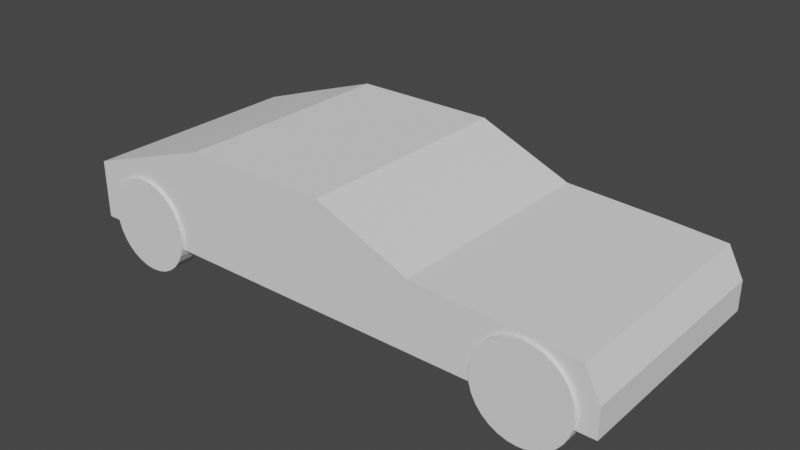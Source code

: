 # Source: car4.blend  (saved by Blender 2.92.15; exported with 4.5.12 LTS)
import bpy
from mathutils import Matrix  # noqa: F401  (used for matrix-valued properties, if any)

bpy.ops.wm.read_factory_settings(use_empty=True)
scene = bpy.context.scene
scene.name = 'Scene'

# ---- collections
col_collection = bpy.data.collections.new('Collection'); scene.collection.children.link(col_collection)

# ---- world
world_world = bpy.data.worlds.new('World'); scene.world = world_world
world_world.use_nodes = True; world_world.node_tree.nodes.clear()
_N = world_world.node_tree.nodes; _L = world_world.node_tree.links
n0 = _N.new('ShaderNodeOutputWorld'); n0.name = 'World Output'; n0.location = (300, 300)
n1 = _N.new('ShaderNodeBackground'); n1.name = 'Background'; n1.location = (10, 300)
n1.inputs[0].default_value = (0.05088, 0.05088, 0.05088, 1.0)
_L.new(n1.outputs[0], n0.inputs[0])
n0.is_active_output = True
world_world.color = (0.05088, 0.05088, 0.05088)
world_world.use_sun_shadow = False
world_world.sun_shadow_jitter_overblur = 0.0

# ---- meshes
me_cube_001 = bpy.data.meshes.new('Cube.001')
me_cube_001.from_pydata([(-235.0, -97.0, -25.0), (-235.0, -97.0, 25.0), (-235.0, 97.0, -25.0), (-235.0, 97.0, 25.0), (235.0, -97.0, -25.0), (221.7, -97.0, 25.0), (235.0, 97.0, -25.0), (221.7, 97.0, 25.0), (-6.644, 97.0, -25.0), (6.644, 97.0, 65.42), (-6.644, -97.0, -25.0), (6.644, -97.0, 65.42), (87.02, 97.0, 32.2), (87.02, -97.0, -25.0), (87.02, 97.0, -25.0), (87.02, -97.0, 32.2), (-117.5, 97.0, -25.0), (-117.5, -97.0, 65.42), (-117.5, 97.0, 65.42), (-117.5, -97.0, -25.0), (-235.0, -97.0, 0.0), (-235.0, 97.0, 0.0), (235.0, 97.0, 0.0), (235.0, -97.0, 0.0), (-6.644, -97.0, 0.0), (-6.644, 97.0, 0.0), (87.02, -97.0, 0.0), (87.02, 97.0, 0.0), (-117.5, 97.0, 0.0), (-117.5, -97.0, 0.0), (-176.2, 97.0, -25.0), (-176.2, -97.0, 45.49), (-176.2, 97.0, 45.49), (-176.2, -97.0, -25.0), (-176.2, 97.0, 0.0), (-176.2, -97.0, 0.0), (169.9, 97.0, 28.32), (161.0, -97.0, -25.0), (161.0, 97.0, -25.0), (169.9, -97.0, 28.32), (161.0, -97.0, 0.0), (161.0, 97.0, 0.0)], [], [(20, 1, 3, 21), (41, 36, 7, 22), (22, 7, 5, 23), (35, 31, 1, 20), (38, 6, 4, 37), (32, 3, 1, 31), (12, 9, 11, 15), (16, 8, 10, 19), (26, 15, 11, 24), (28, 18, 9, 25), (40, 39, 15, 26), (36, 12, 15, 39), (8, 14, 13, 10), (25, 9, 12, 27), (34, 32, 18, 28), (30, 16, 19, 33), (9, 18, 17, 11), (24, 11, 17, 29), (10, 24, 29, 19), (30, 34, 28, 16), (8, 25, 27, 14), (37, 40, 26, 13), (16, 28, 25, 8), (13, 26, 24, 10), (33, 35, 20, 0), (6, 22, 23, 4), (38, 41, 22, 6), (0, 20, 21, 2), (19, 29, 35, 33), (2, 21, 34, 30), (2, 30, 33, 0), (21, 3, 32, 34), (18, 32, 31, 17), (29, 17, 31, 35), (14, 27, 41, 38), (4, 23, 40, 37), (7, 36, 39, 5), (23, 5, 39, 40), (14, 38, 37, 13), (27, 12, 36, 41)])
_uv = me_cube_001.uv_layers.new(name='UVMap')
_uv.uv.foreach_set('vector', [0.5, 0.0, 0.625, 0.0, 0.625, 0.25, 0.5, 0.25, 0.5, 0.4606, 0.625, 0.4606, 0.625, 0.5, 0.5, 0.5, 0.5, 0.5, 0.625, 0.5, 0.625, 0.75, 0.5, 0.75, 0.5, 0.9688, 0.625, 0.9688, 0.625, 1.0, 0.5, 1.0, 0.3356, 0.5, 0.375, 0.5, 0.375, 0.75, 0.3356, 0.75, 0.8438, 0.5, 0.875, 0.5, 0.875, 0.75, 0.8438, 0.75, 0.7037, 0.5, 0.75, 0.5, 0.75, 0.75, 0.7037, 0.75, 0.1875, 0.5, 0.25, 0.5, 0.25, 0.75, 0.1875, 0.75, 0.5, 0.8287, 0.625, 0.8287, 0.625, 0.875, 0.5, 0.875, 0.5, 0.3125, 0.625, 0.3125, 0.625, 0.375, 0.5, 0.375, 0.5, 0.7894, 0.625, 0.7894, 0.625, 0.8287, 0.5, 0.8287, 0.6644, 0.5, 0.7037, 0.5, 0.7037, 0.75, 0.6644, 0.75, 0.25, 0.5, 0.2963, 0.5, 0.2963, 0.75, 0.25, 0.75, 0.5, 0.375, 0.625, 0.375, 0.625, 0.4213, 0.5, 0.4213, 0.5, 0.2812, 0.625, 0.2812, 0.625, 0.3125, 0.5, 0.3125, 0.1562, 0.5, 0.1875, 0.5, 0.1875, 0.75, 0.1562, 0.75, 0.75, 0.5, 0.8125, 0.5, 0.8125, 0.75, 0.75, 0.75, 0.5, 0.875, 0.625, 0.875, 0.625, 0.9375, 0.5, 0.9375, 0.375, 0.875, 0.5, 0.875, 0.5, 0.9375, 0.375, 0.9375, 0.375, 0.2812, 0.5, 0.2812, 0.5, 0.3125, 0.375, 0.3125, 0.375, 0.375, 0.5, 0.375, 0.5, 0.4213, 0.375, 0.4213, 0.375, 0.7894, 0.5, 0.7894, 0.5, 0.8287, 0.375, 0.8287, 0.375, 0.3125, 0.5, 0.3125, 0.5, 0.375, 0.375, 0.375, 0.375, 0.8287, 0.5, 0.8287, 0.5, 0.875, 0.375, 0.875, 0.375, 0.9688, 0.5, 0.9688, 0.5, 1.0, 0.375, 1.0, 0.375, 0.5, 0.5, 0.5, 0.5, 0.75, 0.375, 0.75, 0.375, 0.4606, 0.5, 0.4606, 0.5, 0.5, 0.375, 0.5, 0.375, 0.0, 0.5, 0.0, 0.5, 0.25, 0.375, 0.25, 0.375, 0.9375, 0.5, 0.9375, 0.5, 0.9688, 0.375, 0.9688, 0.375, 0.25, 0.5, 0.25, 0.5, 0.2812, 0.375, 0.2812, 0.125, 0.5, 0.1562, 0.5, 0.1562, 0.75, 0.125, 0.75, 0.5, 0.25, 0.625, 0.25, 0.625, 0.2812, 0.5, 0.2812, 0.8125, 0.5, 0.8438, 0.5, 0.8438, 0.75, 0.8125, 0.75, 0.5, 0.9375, 0.625, 0.9375, 0.625, 0.9688, 0.5, 0.9688, 0.375, 0.4213, 0.5, 0.4213, 0.5, 0.4606, 0.375, 0.4606, 0.375, 0.75, 0.5, 0.75, 0.5, 0.7894, 0.375, 0.7894, 0.625, 0.5, 0.6644, 0.5, 0.6644, 0.75, 0.625, 0.75, 0.5, 0.75, 0.625, 0.75, 0.625, 0.7894, 0.5, 0.7894, 0.2963, 0.5, 0.3356, 0.5, 0.3356, 0.75, 0.2963, 0.75, 0.5, 0.4213, 0.625, 0.4213, 0.625, 0.4606, 0.5, 0.4606])
me_cube_001.use_remesh_fix_poles = True
me_cube_001.use_remesh_preserve_attributes = False
me_cube_001.use_mirror_vertex_groups = False
me_cube_001.update()
me_cylinder = bpy.data.meshes.new('Cylinder')
me_cylinder.from_pydata([(0.0, 10.0, 30.48), (0.0, -10.0, 30.48), (5.946, 10.0, 29.89), (5.946, -10.0, 29.89), (11.66, 10.0, 28.16), (11.66, -10.0, 28.16), (16.93, 10.0, 25.34), (16.93, -10.0, 25.34), (21.55, 10.0, 21.55), (21.55, -10.0, 21.55), (25.34, 10.0, 16.93), (25.34, -10.0, 16.93), (28.16, 10.0, 11.66), (28.16, -10.0, 11.66), (29.89, 10.0, 5.946), (29.89, -10.0, 5.946), (30.48, 10.0, 2.738e-06), (30.48, -10.0, 1.864e-06), (29.89, 10.0, -5.946), (29.89, -10.0, -5.946), (28.16, 10.0, -11.66), (28.16, -10.0, -11.66), (25.34, 10.0, -16.93), (25.34, -10.0, -16.93), (21.55, 10.0, -21.55), (21.55, -10.0, -21.55), (16.93, 10.0, -25.34), (16.93, -10.0, -25.34), (11.66, 10.0, -28.16), (11.66, -10.0, -28.16), (5.946, 10.0, -29.89), (5.946, -10.0, -29.89), (-9.932e-06, 10.0, -30.48), (-9.932e-06, -10.0, -30.48), (-5.946, 10.0, -29.89), (-5.946, -10.0, -29.89), (-11.66, 10.0, -28.16), (-11.66, -10.0, -28.16), (-16.93, 10.0, -25.34), (-16.93, -10.0, -25.34), (-21.55, 10.0, -21.55), (-21.55, -10.0, -21.55), (-25.34, 10.0, -16.93), (-25.34, -10.0, -16.93), (-28.16, 10.0, -11.66), (-28.16, -10.0, -11.66), (-29.89, 10.0, -5.946), (-29.89, -10.0, -5.946), (-30.48, 10.0, 2.987e-05), (-30.48, -10.0, 2.899e-05), (-29.89, 10.0, 5.946), (-29.89, -10.0, 5.946), (-28.16, 10.0, 11.66), (-28.16, -10.0, 11.66), (-25.34, 10.0, 16.93), (-25.34, -10.0, 16.93), (-21.55, 10.0, 21.55), (-21.55, -10.0, 21.55), (-16.93, 10.0, 25.34), (-16.93, -10.0, 25.34), (-11.66, 10.0, 28.16), (-11.66, -10.0, 28.16), (-5.946, 10.0, 29.89), (-5.946, -10.0, 29.89)], [], [(0, 1, 3, 2), (2, 3, 5, 4), (4, 5, 7, 6), (6, 7, 9, 8), (8, 9, 11, 10), (10, 11, 13, 12), (12, 13, 15, 14), (14, 15, 17, 16), (16, 17, 19, 18), (18, 19, 21, 20), (20, 21, 23, 22), (22, 23, 25, 24), (24, 25, 27, 26), (26, 27, 29, 28), (28, 29, 31, 30), (30, 31, 33, 32), (32, 33, 35, 34), (34, 35, 37, 36), (36, 37, 39, 38), (38, 39, 41, 40), (40, 41, 43, 42), (42, 43, 45, 44), (44, 45, 47, 46), (46, 47, 49, 48), (48, 49, 51, 50), (50, 51, 53, 52), (52, 53, 55, 54), (54, 55, 57, 56), (56, 57, 59, 58), (58, 59, 61, 60), (3, 1, 63, 61, 59, 57, 55, 53, 51, 49, 47, 45, 43, 41, 39, 37, 35, 33, 31, 29, 27, 25, 23, 21, 19, 17, 15, 13, 11, 9, 7, 5), (60, 61, 63, 62), (62, 63, 1, 0), (0, 2, 4, 6, 8, 10, 12, 14, 16, 18, 20, 22, 24, 26, 28, 30, 32, 34, 36, 38, 40, 42, 44, 46, 48, 50, 52, 54, 56, 58, 60, 62)])
_uv = me_cylinder.uv_layers.new(name='UVMap')
_uv.uv.foreach_set('vector', [1.0, 0.5, 1.0, 1.0, 0.9688, 1.0, 0.9688, 0.5, 0.9688, 0.5, 0.9688, 1.0, 0.9375, 1.0, 0.9375, 0.5, 0.9375, 0.5, 0.9375, 1.0, 0.9062, 1.0, 0.9062, 0.5, 0.9062, 0.5, 0.9062, 1.0, 0.875, 1.0, 0.875, 0.5, 0.875, 0.5, 0.875, 1.0, 0.8438, 1.0, 0.8438, 0.5, 0.8438, 0.5, 0.8438, 1.0, 0.8125, 1.0, 0.8125, 0.5, 0.8125, 0.5, 0.8125, 1.0, 0.7812, 1.0, 0.7812, 0.5, 0.7812, 0.5, 0.7812, 1.0, 0.75, 1.0, 0.75, 0.5, 0.75, 0.5, 0.75, 1.0, 0.7188, 1.0, 0.7188, 0.5, 0.7188, 0.5, 0.7188, 1.0, 0.6875, 1.0, 0.6875, 0.5, 0.6875, 0.5, 0.6875, 1.0, 0.6562, 1.0, 0.6562, 0.5, 0.6562, 0.5, 0.6562, 1.0, 0.625, 1.0, 0.625, 0.5, 0.625, 0.5, 0.625, 1.0, 0.5938, 1.0, 0.5938, 0.5, 0.5938, 0.5, 0.5938, 1.0, 0.5625, 1.0, 0.5625, 0.5, 0.5625, 0.5, 0.5625, 1.0, 0.5312, 1.0, 0.5312, 0.5, 0.5312, 0.5, 0.5312, 1.0, 0.5, 1.0, 0.5, 0.5, 0.5, 0.5, 0.5, 1.0, 0.4688, 1.0, 0.4688, 0.5, 0.4688, 0.5, 0.4688, 1.0, 0.4375, 1.0, 0.4375, 0.5, 0.4375, 0.5, 0.4375, 1.0, 0.4062, 1.0, 0.4062, 0.5, 0.4062, 0.5, 0.4062, 1.0, 0.375, 1.0, 0.375, 0.5, 0.375, 0.5, 0.375, 1.0, 0.3438, 1.0, 0.3438, 0.5, 0.3438, 0.5, 0.3438, 1.0, 0.3125, 1.0, 0.3125, 0.5, 0.3125, 0.5, 0.3125, 1.0, 0.2812, 1.0, 0.2812, 0.5, 0.2812, 0.5, 0.2812, 1.0, 0.25, 1.0, 0.25, 0.5, 0.25, 0.5, 0.25, 1.0, 0.2188, 1.0, 0.2188, 0.5, 0.2188, 0.5, 0.2188, 1.0, 0.1875, 1.0, 0.1875, 0.5, 0.1875, 0.5, 0.1875, 1.0, 0.1562, 1.0, 0.1562, 0.5, 0.1562, 0.5, 0.1562, 1.0, 0.125, 1.0, 0.125, 0.5, 0.125, 0.5, 0.125, 1.0, 0.09375, 1.0, 0.09375, 0.5, 0.09375, 0.5, 0.09375, 1.0, 0.0625, 1.0, 0.0625, 0.5, 0.2968, 0.4854, 0.25, 0.49, 0.2032, 0.4854, 0.1582, 0.4717, 0.1167, 0.4496, 0.08029, 0.4197, 0.05045, 0.3833, 0.02827, 0.3418, 0.01461, 0.2968, 0.01, 0.25, 0.01461, 0.2032, 0.02827, 0.1582, 0.05045, 0.1167, 0.08029, 0.08029, 0.1167, 0.05045, 0.1582, 0.02827, 0.2032, 0.01461, 0.25, 0.01, 0.2968, 0.01461, 0.3418, 0.02827, 0.3833, 0.05045, 0.4197, 0.08029, 0.4496, 0.1167, 0.4717, 0.1582, 0.4854, 0.2032, 0.49, 0.25, 0.4854, 0.2968, 0.4717, 0.3418, 0.4496, 0.3833, 0.4197, 0.4197, 0.3833, 0.4496, 0.3418, 0.4717, 0.0625, 0.5, 0.0625, 1.0, 0.03125, 1.0, 0.03125, 0.5, 0.03125, 0.5, 0.03125, 1.0, 0.0, 1.0, 0.0, 0.5, 0.75, 0.49, 0.7968, 0.4854, 0.8418, 0.4717, 0.8833, 0.4496, 0.9197, 0.4197, 0.9496, 0.3833, 0.9717, 0.3418, 0.9854, 0.2968, 0.99, 0.25, 0.9854, 0.2032, 0.9717, 0.1582, 0.9496, 0.1167, 0.9197, 0.08029, 0.8833, 0.05045, 0.8418, 0.02827, 0.7968, 0.01461, 0.75, 0.01, 0.7032, 0.01461, 0.6582, 0.02827, 0.6167, 0.05045, 0.5803, 0.08029, 0.5504, 0.1167, 0.5283, 0.1582, 0.5146, 0.2032, 0.51, 0.25, 0.5146, 0.2968, 0.5283, 0.3418, 0.5504, 0.3833, 0.5803, 0.4197, 0.6167, 0.4496, 0.6582, 0.4717, 0.7032, 0.4854])
me_cylinder.use_remesh_fix_poles = True
me_cylinder.use_remesh_preserve_attributes = False
me_cylinder.use_mirror_vertex_groups = False
me_cylinder.update()
me_cylinder_002 = bpy.data.meshes.new('Cylinder.002')
me_cylinder_002.from_pydata([(0.0, 10.0, 30.48), (0.0, -10.0, 30.48), (5.946, 10.0, 29.89), (5.946, -10.0, 29.89), (11.66, 10.0, 28.16), (11.66, -10.0, 28.16), (16.93, 10.0, 25.34), (16.93, -10.0, 25.34), (21.55, 10.0, 21.55), (21.55, -10.0, 21.55), (25.34, 10.0, 16.93), (25.34, -10.0, 16.93), (28.16, 10.0, 11.66), (28.16, -10.0, 11.66), (29.89, 10.0, 5.946), (29.89, -10.0, 5.946), (30.48, 10.0, 2.738e-06), (30.48, -10.0, 1.864e-06), (29.89, 10.0, -5.946), (29.89, -10.0, -5.946), (28.16, 10.0, -11.66), (28.16, -10.0, -11.66), (25.34, 10.0, -16.93), (25.34, -10.0, -16.93), (21.55, 10.0, -21.55), (21.55, -10.0, -21.55), (16.93, 10.0, -25.34), (16.93, -10.0, -25.34), (11.66, 10.0, -28.16), (11.66, -10.0, -28.16), (5.946, 10.0, -29.89), (5.946, -10.0, -29.89), (-9.932e-06, 10.0, -30.48), (-9.932e-06, -10.0, -30.48), (-5.946, 10.0, -29.89), (-5.946, -10.0, -29.89), (-11.66, 10.0, -28.16), (-11.66, -10.0, -28.16), (-16.93, 10.0, -25.34), (-16.93, -10.0, -25.34), (-21.55, 10.0, -21.55), (-21.55, -10.0, -21.55), (-25.34, 10.0, -16.93), (-25.34, -10.0, -16.93), (-28.16, 10.0, -11.66), (-28.16, -10.0, -11.66), (-29.89, 10.0, -5.946), (-29.89, -10.0, -5.946), (-30.48, 10.0, 2.987e-05), (-30.48, -10.0, 2.899e-05), (-29.89, 10.0, 5.946), (-29.89, -10.0, 5.946), (-28.16, 10.0, 11.66), (-28.16, -10.0, 11.66), (-25.34, 10.0, 16.93), (-25.34, -10.0, 16.93), (-21.55, 10.0, 21.55), (-21.55, -10.0, 21.55), (-16.93, 10.0, 25.34), (-16.93, -10.0, 25.34), (-11.66, 10.0, 28.16), (-11.66, -10.0, 28.16), (-5.946, 10.0, 29.89), (-5.946, -10.0, 29.89)], [], [(0, 1, 3, 2), (2, 3, 5, 4), (4, 5, 7, 6), (6, 7, 9, 8), (8, 9, 11, 10), (10, 11, 13, 12), (12, 13, 15, 14), (14, 15, 17, 16), (16, 17, 19, 18), (18, 19, 21, 20), (20, 21, 23, 22), (22, 23, 25, 24), (24, 25, 27, 26), (26, 27, 29, 28), (28, 29, 31, 30), (30, 31, 33, 32), (32, 33, 35, 34), (34, 35, 37, 36), (36, 37, 39, 38), (38, 39, 41, 40), (40, 41, 43, 42), (42, 43, 45, 44), (44, 45, 47, 46), (46, 47, 49, 48), (48, 49, 51, 50), (50, 51, 53, 52), (52, 53, 55, 54), (54, 55, 57, 56), (56, 57, 59, 58), (58, 59, 61, 60), (3, 1, 63, 61, 59, 57, 55, 53, 51, 49, 47, 45, 43, 41, 39, 37, 35, 33, 31, 29, 27, 25, 23, 21, 19, 17, 15, 13, 11, 9, 7, 5), (60, 61, 63, 62), (62, 63, 1, 0), (0, 2, 4, 6, 8, 10, 12, 14, 16, 18, 20, 22, 24, 26, 28, 30, 32, 34, 36, 38, 40, 42, 44, 46, 48, 50, 52, 54, 56, 58, 60, 62)])
_uv = me_cylinder_002.uv_layers.new(name='UVMap')
_uv.uv.foreach_set('vector', [1.0, 0.5, 1.0, 1.0, 0.9688, 1.0, 0.9688, 0.5, 0.9688, 0.5, 0.9688, 1.0, 0.9375, 1.0, 0.9375, 0.5, 0.9375, 0.5, 0.9375, 1.0, 0.9062, 1.0, 0.9062, 0.5, 0.9062, 0.5, 0.9062, 1.0, 0.875, 1.0, 0.875, 0.5, 0.875, 0.5, 0.875, 1.0, 0.8438, 1.0, 0.8438, 0.5, 0.8438, 0.5, 0.8438, 1.0, 0.8125, 1.0, 0.8125, 0.5, 0.8125, 0.5, 0.8125, 1.0, 0.7812, 1.0, 0.7812, 0.5, 0.7812, 0.5, 0.7812, 1.0, 0.75, 1.0, 0.75, 0.5, 0.75, 0.5, 0.75, 1.0, 0.7188, 1.0, 0.7188, 0.5, 0.7188, 0.5, 0.7188, 1.0, 0.6875, 1.0, 0.6875, 0.5, 0.6875, 0.5, 0.6875, 1.0, 0.6562, 1.0, 0.6562, 0.5, 0.6562, 0.5, 0.6562, 1.0, 0.625, 1.0, 0.625, 0.5, 0.625, 0.5, 0.625, 1.0, 0.5938, 1.0, 0.5938, 0.5, 0.5938, 0.5, 0.5938, 1.0, 0.5625, 1.0, 0.5625, 0.5, 0.5625, 0.5, 0.5625, 1.0, 0.5312, 1.0, 0.5312, 0.5, 0.5312, 0.5, 0.5312, 1.0, 0.5, 1.0, 0.5, 0.5, 0.5, 0.5, 0.5, 1.0, 0.4688, 1.0, 0.4688, 0.5, 0.4688, 0.5, 0.4688, 1.0, 0.4375, 1.0, 0.4375, 0.5, 0.4375, 0.5, 0.4375, 1.0, 0.4062, 1.0, 0.4062, 0.5, 0.4062, 0.5, 0.4062, 1.0, 0.375, 1.0, 0.375, 0.5, 0.375, 0.5, 0.375, 1.0, 0.3438, 1.0, 0.3438, 0.5, 0.3438, 0.5, 0.3438, 1.0, 0.3125, 1.0, 0.3125, 0.5, 0.3125, 0.5, 0.3125, 1.0, 0.2812, 1.0, 0.2812, 0.5, 0.2812, 0.5, 0.2812, 1.0, 0.25, 1.0, 0.25, 0.5, 0.25, 0.5, 0.25, 1.0, 0.2188, 1.0, 0.2188, 0.5, 0.2188, 0.5, 0.2188, 1.0, 0.1875, 1.0, 0.1875, 0.5, 0.1875, 0.5, 0.1875, 1.0, 0.1562, 1.0, 0.1562, 0.5, 0.1562, 0.5, 0.1562, 1.0, 0.125, 1.0, 0.125, 0.5, 0.125, 0.5, 0.125, 1.0, 0.09375, 1.0, 0.09375, 0.5, 0.09375, 0.5, 0.09375, 1.0, 0.0625, 1.0, 0.0625, 0.5, 0.2968, 0.4854, 0.25, 0.49, 0.2032, 0.4854, 0.1582, 0.4717, 0.1167, 0.4496, 0.08029, 0.4197, 0.05045, 0.3833, 0.02827, 0.3418, 0.01461, 0.2968, 0.01, 0.25, 0.01461, 0.2032, 0.02827, 0.1582, 0.05045, 0.1167, 0.08029, 0.08029, 0.1167, 0.05045, 0.1582, 0.02827, 0.2032, 0.01461, 0.25, 0.01, 0.2968, 0.01461, 0.3418, 0.02827, 0.3833, 0.05045, 0.4197, 0.08029, 0.4496, 0.1167, 0.4717, 0.1582, 0.4854, 0.2032, 0.49, 0.25, 0.4854, 0.2968, 0.4717, 0.3418, 0.4496, 0.3833, 0.4197, 0.4197, 0.3833, 0.4496, 0.3418, 0.4717, 0.0625, 0.5, 0.0625, 1.0, 0.03125, 1.0, 0.03125, 0.5, 0.03125, 0.5, 0.03125, 1.0, 0.0, 1.0, 0.0, 0.5, 0.75, 0.49, 0.7968, 0.4854, 0.8418, 0.4717, 0.8833, 0.4496, 0.9197, 0.4197, 0.9496, 0.3833, 0.9717, 0.3418, 0.9854, 0.2968, 0.99, 0.25, 0.9854, 0.2032, 0.9717, 0.1582, 0.9496, 0.1167, 0.9197, 0.08029, 0.8833, 0.05045, 0.8418, 0.02827, 0.7968, 0.01461, 0.75, 0.01, 0.7032, 0.01461, 0.6582, 0.02827, 0.6167, 0.05045, 0.5803, 0.08029, 0.5504, 0.1167, 0.5283, 0.1582, 0.5146, 0.2032, 0.51, 0.25, 0.5146, 0.2968, 0.5283, 0.3418, 0.5504, 0.3833, 0.5803, 0.4197, 0.6167, 0.4496, 0.6582, 0.4717, 0.7032, 0.4854])
me_cylinder_002.use_remesh_fix_poles = True
me_cylinder_002.use_remesh_preserve_attributes = False
me_cylinder_002.use_mirror_vertex_groups = False
me_cylinder_002.update()
me_cylinder_003 = bpy.data.meshes.new('Cylinder.003')
me_cylinder_003.from_pydata([(0.0, 10.0, 30.48), (0.0, -10.0, 30.48), (5.946, 10.0, 29.89), (5.946, -10.0, 29.89), (11.66, 10.0, 28.16), (11.66, -10.0, 28.16), (16.93, 10.0, 25.34), (16.93, -10.0, 25.34), (21.55, 10.0, 21.55), (21.55, -10.0, 21.55), (25.34, 10.0, 16.93), (25.34, -10.0, 16.93), (28.16, 10.0, 11.66), (28.16, -10.0, 11.66), (29.89, 10.0, 5.946), (29.89, -10.0, 5.946), (30.48, 10.0, 2.738e-06), (30.48, -10.0, 1.864e-06), (29.89, 10.0, -5.946), (29.89, -10.0, -5.946), (28.16, 10.0, -11.66), (28.16, -10.0, -11.66), (25.34, 10.0, -16.93), (25.34, -10.0, -16.93), (21.55, 10.0, -21.55), (21.55, -10.0, -21.55), (16.93, 10.0, -25.34), (16.93, -10.0, -25.34), (11.66, 10.0, -28.16), (11.66, -10.0, -28.16), (5.946, 10.0, -29.89), (5.946, -10.0, -29.89), (-9.932e-06, 10.0, -30.48), (-9.932e-06, -10.0, -30.48), (-5.946, 10.0, -29.89), (-5.946, -10.0, -29.89), (-11.66, 10.0, -28.16), (-11.66, -10.0, -28.16), (-16.93, 10.0, -25.34), (-16.93, -10.0, -25.34), (-21.55, 10.0, -21.55), (-21.55, -10.0, -21.55), (-25.34, 10.0, -16.93), (-25.34, -10.0, -16.93), (-28.16, 10.0, -11.66), (-28.16, -10.0, -11.66), (-29.89, 10.0, -5.946), (-29.89, -10.0, -5.946), (-30.48, 10.0, 2.987e-05), (-30.48, -10.0, 2.899e-05), (-29.89, 10.0, 5.946), (-29.89, -10.0, 5.946), (-28.16, 10.0, 11.66), (-28.16, -10.0, 11.66), (-25.34, 10.0, 16.93), (-25.34, -10.0, 16.93), (-21.55, 10.0, 21.55), (-21.55, -10.0, 21.55), (-16.93, 10.0, 25.34), (-16.93, -10.0, 25.34), (-11.66, 10.0, 28.16), (-11.66, -10.0, 28.16), (-5.946, 10.0, 29.89), (-5.946, -10.0, 29.89)], [], [(0, 1, 3, 2), (2, 3, 5, 4), (4, 5, 7, 6), (6, 7, 9, 8), (8, 9, 11, 10), (10, 11, 13, 12), (12, 13, 15, 14), (14, 15, 17, 16), (16, 17, 19, 18), (18, 19, 21, 20), (20, 21, 23, 22), (22, 23, 25, 24), (24, 25, 27, 26), (26, 27, 29, 28), (28, 29, 31, 30), (30, 31, 33, 32), (32, 33, 35, 34), (34, 35, 37, 36), (36, 37, 39, 38), (38, 39, 41, 40), (40, 41, 43, 42), (42, 43, 45, 44), (44, 45, 47, 46), (46, 47, 49, 48), (48, 49, 51, 50), (50, 51, 53, 52), (52, 53, 55, 54), (54, 55, 57, 56), (56, 57, 59, 58), (58, 59, 61, 60), (3, 1, 63, 61, 59, 57, 55, 53, 51, 49, 47, 45, 43, 41, 39, 37, 35, 33, 31, 29, 27, 25, 23, 21, 19, 17, 15, 13, 11, 9, 7, 5), (60, 61, 63, 62), (62, 63, 1, 0), (0, 2, 4, 6, 8, 10, 12, 14, 16, 18, 20, 22, 24, 26, 28, 30, 32, 34, 36, 38, 40, 42, 44, 46, 48, 50, 52, 54, 56, 58, 60, 62)])
_uv = me_cylinder_003.uv_layers.new(name='UVMap')
_uv.uv.foreach_set('vector', [1.0, 0.5, 1.0, 1.0, 0.9688, 1.0, 0.9688, 0.5, 0.9688, 0.5, 0.9688, 1.0, 0.9375, 1.0, 0.9375, 0.5, 0.9375, 0.5, 0.9375, 1.0, 0.9062, 1.0, 0.9062, 0.5, 0.9062, 0.5, 0.9062, 1.0, 0.875, 1.0, 0.875, 0.5, 0.875, 0.5, 0.875, 1.0, 0.8438, 1.0, 0.8438, 0.5, 0.8438, 0.5, 0.8438, 1.0, 0.8125, 1.0, 0.8125, 0.5, 0.8125, 0.5, 0.8125, 1.0, 0.7812, 1.0, 0.7812, 0.5, 0.7812, 0.5, 0.7812, 1.0, 0.75, 1.0, 0.75, 0.5, 0.75, 0.5, 0.75, 1.0, 0.7188, 1.0, 0.7188, 0.5, 0.7188, 0.5, 0.7188, 1.0, 0.6875, 1.0, 0.6875, 0.5, 0.6875, 0.5, 0.6875, 1.0, 0.6562, 1.0, 0.6562, 0.5, 0.6562, 0.5, 0.6562, 1.0, 0.625, 1.0, 0.625, 0.5, 0.625, 0.5, 0.625, 1.0, 0.5938, 1.0, 0.5938, 0.5, 0.5938, 0.5, 0.5938, 1.0, 0.5625, 1.0, 0.5625, 0.5, 0.5625, 0.5, 0.5625, 1.0, 0.5312, 1.0, 0.5312, 0.5, 0.5312, 0.5, 0.5312, 1.0, 0.5, 1.0, 0.5, 0.5, 0.5, 0.5, 0.5, 1.0, 0.4688, 1.0, 0.4688, 0.5, 0.4688, 0.5, 0.4688, 1.0, 0.4375, 1.0, 0.4375, 0.5, 0.4375, 0.5, 0.4375, 1.0, 0.4062, 1.0, 0.4062, 0.5, 0.4062, 0.5, 0.4062, 1.0, 0.375, 1.0, 0.375, 0.5, 0.375, 0.5, 0.375, 1.0, 0.3438, 1.0, 0.3438, 0.5, 0.3438, 0.5, 0.3438, 1.0, 0.3125, 1.0, 0.3125, 0.5, 0.3125, 0.5, 0.3125, 1.0, 0.2812, 1.0, 0.2812, 0.5, 0.2812, 0.5, 0.2812, 1.0, 0.25, 1.0, 0.25, 0.5, 0.25, 0.5, 0.25, 1.0, 0.2188, 1.0, 0.2188, 0.5, 0.2188, 0.5, 0.2188, 1.0, 0.1875, 1.0, 0.1875, 0.5, 0.1875, 0.5, 0.1875, 1.0, 0.1562, 1.0, 0.1562, 0.5, 0.1562, 0.5, 0.1562, 1.0, 0.125, 1.0, 0.125, 0.5, 0.125, 0.5, 0.125, 1.0, 0.09375, 1.0, 0.09375, 0.5, 0.09375, 0.5, 0.09375, 1.0, 0.0625, 1.0, 0.0625, 0.5, 0.2968, 0.4854, 0.25, 0.49, 0.2032, 0.4854, 0.1582, 0.4717, 0.1167, 0.4496, 0.08029, 0.4197, 0.05045, 0.3833, 0.02827, 0.3418, 0.01461, 0.2968, 0.01, 0.25, 0.01461, 0.2032, 0.02827, 0.1582, 0.05045, 0.1167, 0.08029, 0.08029, 0.1167, 0.05045, 0.1582, 0.02827, 0.2032, 0.01461, 0.25, 0.01, 0.2968, 0.01461, 0.3418, 0.02827, 0.3833, 0.05045, 0.4197, 0.08029, 0.4496, 0.1167, 0.4717, 0.1582, 0.4854, 0.2032, 0.49, 0.25, 0.4854, 0.2968, 0.4717, 0.3418, 0.4496, 0.3833, 0.4197, 0.4197, 0.3833, 0.4496, 0.3418, 0.4717, 0.0625, 0.5, 0.0625, 1.0, 0.03125, 1.0, 0.03125, 0.5, 0.03125, 0.5, 0.03125, 1.0, 0.0, 1.0, 0.0, 0.5, 0.75, 0.49, 0.7968, 0.4854, 0.8418, 0.4717, 0.8833, 0.4496, 0.9197, 0.4197, 0.9496, 0.3833, 0.9717, 0.3418, 0.9854, 0.2968, 0.99, 0.25, 0.9854, 0.2032, 0.9717, 0.1582, 0.9496, 0.1167, 0.9197, 0.08029, 0.8833, 0.05045, 0.8418, 0.02827, 0.7968, 0.01461, 0.75, 0.01, 0.7032, 0.01461, 0.6582, 0.02827, 0.6167, 0.05045, 0.5803, 0.08029, 0.5504, 0.1167, 0.5283, 0.1582, 0.5146, 0.2032, 0.51, 0.25, 0.5146, 0.2968, 0.5283, 0.3418, 0.5504, 0.3833, 0.5803, 0.4197, 0.6167, 0.4496, 0.6582, 0.4717, 0.7032, 0.4854])
me_cylinder_003.use_remesh_fix_poles = True
me_cylinder_003.use_remesh_preserve_attributes = False
me_cylinder_003.use_mirror_vertex_groups = False
me_cylinder_003.update()
me_cylinder_004 = bpy.data.meshes.new('Cylinder.004')
me_cylinder_004.from_pydata([(0.0, 10.0, 30.48), (0.0, -10.0, 30.48), (5.946, 10.0, 29.89), (5.946, -10.0, 29.89), (11.66, 10.0, 28.16), (11.66, -10.0, 28.16), (16.93, 10.0, 25.34), (16.93, -10.0, 25.34), (21.55, 10.0, 21.55), (21.55, -10.0, 21.55), (25.34, 10.0, 16.93), (25.34, -10.0, 16.93), (28.16, 10.0, 11.66), (28.16, -10.0, 11.66), (29.89, 10.0, 5.946), (29.89, -10.0, 5.946), (30.48, 10.0, 2.738e-06), (30.48, -10.0, 1.864e-06), (29.89, 10.0, -5.946), (29.89, -10.0, -5.946), (28.16, 10.0, -11.66), (28.16, -10.0, -11.66), (25.34, 10.0, -16.93), (25.34, -10.0, -16.93), (21.55, 10.0, -21.55), (21.55, -10.0, -21.55), (16.93, 10.0, -25.34), (16.93, -10.0, -25.34), (11.66, 10.0, -28.16), (11.66, -10.0, -28.16), (5.946, 10.0, -29.89), (5.946, -10.0, -29.89), (-9.932e-06, 10.0, -30.48), (-9.932e-06, -10.0, -30.48), (-5.946, 10.0, -29.89), (-5.946, -10.0, -29.89), (-11.66, 10.0, -28.16), (-11.66, -10.0, -28.16), (-16.93, 10.0, -25.34), (-16.93, -10.0, -25.34), (-21.55, 10.0, -21.55), (-21.55, -10.0, -21.55), (-25.34, 10.0, -16.93), (-25.34, -10.0, -16.93), (-28.16, 10.0, -11.66), (-28.16, -10.0, -11.66), (-29.89, 10.0, -5.946), (-29.89, -10.0, -5.946), (-30.48, 10.0, 2.987e-05), (-30.48, -10.0, 2.899e-05), (-29.89, 10.0, 5.946), (-29.89, -10.0, 5.946), (-28.16, 10.0, 11.66), (-28.16, -10.0, 11.66), (-25.34, 10.0, 16.93), (-25.34, -10.0, 16.93), (-21.55, 10.0, 21.55), (-21.55, -10.0, 21.55), (-16.93, 10.0, 25.34), (-16.93, -10.0, 25.34), (-11.66, 10.0, 28.16), (-11.66, -10.0, 28.16), (-5.946, 10.0, 29.89), (-5.946, -10.0, 29.89)], [], [(0, 1, 3, 2), (2, 3, 5, 4), (4, 5, 7, 6), (6, 7, 9, 8), (8, 9, 11, 10), (10, 11, 13, 12), (12, 13, 15, 14), (14, 15, 17, 16), (16, 17, 19, 18), (18, 19, 21, 20), (20, 21, 23, 22), (22, 23, 25, 24), (24, 25, 27, 26), (26, 27, 29, 28), (28, 29, 31, 30), (30, 31, 33, 32), (32, 33, 35, 34), (34, 35, 37, 36), (36, 37, 39, 38), (38, 39, 41, 40), (40, 41, 43, 42), (42, 43, 45, 44), (44, 45, 47, 46), (46, 47, 49, 48), (48, 49, 51, 50), (50, 51, 53, 52), (52, 53, 55, 54), (54, 55, 57, 56), (56, 57, 59, 58), (58, 59, 61, 60), (3, 1, 63, 61, 59, 57, 55, 53, 51, 49, 47, 45, 43, 41, 39, 37, 35, 33, 31, 29, 27, 25, 23, 21, 19, 17, 15, 13, 11, 9, 7, 5), (60, 61, 63, 62), (62, 63, 1, 0), (0, 2, 4, 6, 8, 10, 12, 14, 16, 18, 20, 22, 24, 26, 28, 30, 32, 34, 36, 38, 40, 42, 44, 46, 48, 50, 52, 54, 56, 58, 60, 62)])
_uv = me_cylinder_004.uv_layers.new(name='UVMap')
_uv.uv.foreach_set('vector', [1.0, 0.5, 1.0, 1.0, 0.9688, 1.0, 0.9688, 0.5, 0.9688, 0.5, 0.9688, 1.0, 0.9375, 1.0, 0.9375, 0.5, 0.9375, 0.5, 0.9375, 1.0, 0.9062, 1.0, 0.9062, 0.5, 0.9062, 0.5, 0.9062, 1.0, 0.875, 1.0, 0.875, 0.5, 0.875, 0.5, 0.875, 1.0, 0.8438, 1.0, 0.8438, 0.5, 0.8438, 0.5, 0.8438, 1.0, 0.8125, 1.0, 0.8125, 0.5, 0.8125, 0.5, 0.8125, 1.0, 0.7812, 1.0, 0.7812, 0.5, 0.7812, 0.5, 0.7812, 1.0, 0.75, 1.0, 0.75, 0.5, 0.75, 0.5, 0.75, 1.0, 0.7188, 1.0, 0.7188, 0.5, 0.7188, 0.5, 0.7188, 1.0, 0.6875, 1.0, 0.6875, 0.5, 0.6875, 0.5, 0.6875, 1.0, 0.6562, 1.0, 0.6562, 0.5, 0.6562, 0.5, 0.6562, 1.0, 0.625, 1.0, 0.625, 0.5, 0.625, 0.5, 0.625, 1.0, 0.5938, 1.0, 0.5938, 0.5, 0.5938, 0.5, 0.5938, 1.0, 0.5625, 1.0, 0.5625, 0.5, 0.5625, 0.5, 0.5625, 1.0, 0.5312, 1.0, 0.5312, 0.5, 0.5312, 0.5, 0.5312, 1.0, 0.5, 1.0, 0.5, 0.5, 0.5, 0.5, 0.5, 1.0, 0.4688, 1.0, 0.4688, 0.5, 0.4688, 0.5, 0.4688, 1.0, 0.4375, 1.0, 0.4375, 0.5, 0.4375, 0.5, 0.4375, 1.0, 0.4062, 1.0, 0.4062, 0.5, 0.4062, 0.5, 0.4062, 1.0, 0.375, 1.0, 0.375, 0.5, 0.375, 0.5, 0.375, 1.0, 0.3438, 1.0, 0.3438, 0.5, 0.3438, 0.5, 0.3438, 1.0, 0.3125, 1.0, 0.3125, 0.5, 0.3125, 0.5, 0.3125, 1.0, 0.2812, 1.0, 0.2812, 0.5, 0.2812, 0.5, 0.2812, 1.0, 0.25, 1.0, 0.25, 0.5, 0.25, 0.5, 0.25, 1.0, 0.2188, 1.0, 0.2188, 0.5, 0.2188, 0.5, 0.2188, 1.0, 0.1875, 1.0, 0.1875, 0.5, 0.1875, 0.5, 0.1875, 1.0, 0.1562, 1.0, 0.1562, 0.5, 0.1562, 0.5, 0.1562, 1.0, 0.125, 1.0, 0.125, 0.5, 0.125, 0.5, 0.125, 1.0, 0.09375, 1.0, 0.09375, 0.5, 0.09375, 0.5, 0.09375, 1.0, 0.0625, 1.0, 0.0625, 0.5, 0.2968, 0.4854, 0.25, 0.49, 0.2032, 0.4854, 0.1582, 0.4717, 0.1167, 0.4496, 0.08029, 0.4197, 0.05045, 0.3833, 0.02827, 0.3418, 0.01461, 0.2968, 0.01, 0.25, 0.01461, 0.2032, 0.02827, 0.1582, 0.05045, 0.1167, 0.08029, 0.08029, 0.1167, 0.05045, 0.1582, 0.02827, 0.2032, 0.01461, 0.25, 0.01, 0.2968, 0.01461, 0.3418, 0.02827, 0.3833, 0.05045, 0.4197, 0.08029, 0.4496, 0.1167, 0.4717, 0.1582, 0.4854, 0.2032, 0.49, 0.25, 0.4854, 0.2968, 0.4717, 0.3418, 0.4496, 0.3833, 0.4197, 0.4197, 0.3833, 0.4496, 0.3418, 0.4717, 0.0625, 0.5, 0.0625, 1.0, 0.03125, 1.0, 0.03125, 0.5, 0.03125, 0.5, 0.03125, 1.0, 0.0, 1.0, 0.0, 0.5, 0.75, 0.49, 0.7968, 0.4854, 0.8418, 0.4717, 0.8833, 0.4496, 0.9197, 0.4197, 0.9496, 0.3833, 0.9717, 0.3418, 0.9854, 0.2968, 0.99, 0.25, 0.9854, 0.2032, 0.9717, 0.1582, 0.9496, 0.1167, 0.9197, 0.08029, 0.8833, 0.05045, 0.8418, 0.02827, 0.7968, 0.01461, 0.75, 0.01, 0.7032, 0.01461, 0.6582, 0.02827, 0.6167, 0.05045, 0.5803, 0.08029, 0.5504, 0.1167, 0.5283, 0.1582, 0.5146, 0.2032, 0.51, 0.25, 0.5146, 0.2968, 0.5283, 0.3418, 0.5504, 0.3833, 0.5803, 0.4197, 0.6167, 0.4496, 0.6582, 0.4717, 0.7032, 0.4854])
me_cylinder_004.use_remesh_fix_poles = True
me_cylinder_004.use_remesh_preserve_attributes = False
me_cylinder_004.use_mirror_vertex_groups = False
me_cylinder_004.update()
arm_armature_002 = bpy.data.armatures.new('Armature.002')  # bones are not reproduced

# ---- objects
ob_vehiclebody = bpy.data.objects.new('VehicleBody', me_cube_001)
ob_wheel_fl = bpy.data.objects.new('Wheel_FL', me_cylinder)
ob_wheel_rl = bpy.data.objects.new('Wheel_RL', me_cylinder_002)
ob_wheel_fr = bpy.data.objects.new('Wheel_FR', me_cylinder_003)
ob_wheel_rr = bpy.data.objects.new('Wheel_RR', me_cylinder_004)
ob_armature = bpy.data.objects.new('Armature', arm_armature_002)

# ---- transforms, parenting, visibility, modifiers, constraints
ob_vehiclebody.parent = ob_armature
ob_vehiclebody.location = (0.0, 0.0, 0.0)
ob_vehiclebody.lineart.crease_threshold = 0.0
_vg = ob_vehiclebody.vertex_groups.new(name='Root')
_vg.add([0, 1, 2, 3, 4, 5, 6, 7, 8, 9, 10, 11, 12, 13, 14, 15, 16, 17, 18, 19, 20, 21, 22, 23, 24, 25, 26, 27, 28, 29, 30, 31, 32, 33, 34, 35, 36, 37, 38, 39, 40, 41], 1.0, 'REPLACE')
_vg = ob_vehiclebody.vertex_groups.new(name='FL')
_vg = ob_vehiclebody.vertex_groups.new(name='FR')
_vg = ob_vehiclebody.vertex_groups.new(name='RR')
_vg = ob_vehiclebody.vertex_groups.new(name='RL')
_m = ob_vehiclebody.modifiers.new('Armature', 'ARMATURE')
_m = ob_vehiclebody.modifiers.new('Armature.001', 'ARMATURE')
_m.object = ob_armature
ob_wheel_fl.parent = ob_armature
ob_wheel_fl.location = (180.0, 90.0, -15.0)
ob_wheel_fl.scale = (1.312, 1.0, 1.312)
ob_wheel_fl.lineart.crease_threshold = 0.0
_vg = ob_wheel_fl.vertex_groups.new(name='Root')
_vg = ob_wheel_fl.vertex_groups.new(name='FL')
_vg.add([0, 1, 2, 3, 4, 5, 6, 7, 8, 9, 10, 11, 12, 13, 14, 15, 16, 17, 18, 19, 20, 21, 22, 23, 24, 25, 26, 27, 28, 29, 30, 31, 32, 33, 34, 35, 36, 37, 38, 39, 40, 41, 42, 43, 44, 45, 46, 47, 48, 49, 50, 51, 52, 53, 54, 55, 56, 57, 58, 59, 60, 61, 62, 63], 1.0, 'REPLACE')
_vg = ob_wheel_fl.vertex_groups.new(name='FR')
_vg = ob_wheel_fl.vertex_groups.new(name='RR')
_vg = ob_wheel_fl.vertex_groups.new(name='RL')
_m = ob_wheel_fl.modifiers.new('Armature', 'ARMATURE')
_m = ob_wheel_fl.modifiers.new('Armature.001', 'ARMATURE')
_m.object = ob_armature
ob_wheel_rl.parent = ob_armature
ob_wheel_rl.location = (-180.0, 90.0, -15.0)
ob_wheel_rl.scale = (1.312, 1.0, 1.312)
ob_wheel_rl.lineart.crease_threshold = 0.0
_vg = ob_wheel_rl.vertex_groups.new(name='Root')
_vg = ob_wheel_rl.vertex_groups.new(name='FL')
_vg = ob_wheel_rl.vertex_groups.new(name='FR')
_vg = ob_wheel_rl.vertex_groups.new(name='RR')
_vg = ob_wheel_rl.vertex_groups.new(name='RL')
_vg.add([0, 1, 2, 3, 4, 5, 6, 7, 8, 9, 10, 11, 12, 13, 14, 15, 16, 17, 18, 19, 20, 21, 22, 23, 24, 25, 26, 27, 28, 29, 30, 31, 32, 33, 34, 35, 36, 37, 38, 39, 40, 41, 42, 43, 44, 45, 46, 47, 48, 49, 50, 51, 52, 53, 54, 55, 56, 57, 58, 59, 60, 61, 62, 63], 1.0, 'REPLACE')
_m = ob_wheel_rl.modifiers.new('Armature', 'ARMATURE')
_m = ob_wheel_rl.modifiers.new('Armature.001', 'ARMATURE')
_m.object = ob_armature
ob_wheel_fr.parent = ob_armature
ob_wheel_fr.location = (180.0, -90.0, -15.0)
ob_wheel_fr.scale = (1.312, 1.0, 1.312)
ob_wheel_fr.lineart.crease_threshold = 0.0
_vg = ob_wheel_fr.vertex_groups.new(name='Root')
_vg = ob_wheel_fr.vertex_groups.new(name='FL')
_vg = ob_wheel_fr.vertex_groups.new(name='FR')
_vg.add([0, 1, 2, 3, 4, 5, 6, 7, 8, 9, 10, 11, 12, 13, 14, 15, 16, 17, 18, 19, 20, 21, 22, 23, 24, 25, 26, 27, 28, 29, 30, 31, 32, 33, 34, 35, 36, 37, 38, 39, 40, 41, 42, 43, 44, 45, 46, 47, 48, 49, 50, 51, 52, 53, 54, 55, 56, 57, 58, 59, 60, 61, 62, 63], 1.0, 'REPLACE')
_vg = ob_wheel_fr.vertex_groups.new(name='RR')
_vg = ob_wheel_fr.vertex_groups.new(name='RL')
_m = ob_wheel_fr.modifiers.new('Armature', 'ARMATURE')
_m = ob_wheel_fr.modifiers.new('Armature.001', 'ARMATURE')
_m.object = ob_armature
ob_wheel_rr.parent = ob_armature
ob_wheel_rr.location = (-180.0, -90.0, -15.0)
ob_wheel_rr.scale = (1.312, 1.0, 1.312)
ob_wheel_rr.lock_location = (False, True, False)
ob_wheel_rr.lineart.crease_threshold = 0.0
_vg = ob_wheel_rr.vertex_groups.new(name='Root')
_vg = ob_wheel_rr.vertex_groups.new(name='FL')
_vg = ob_wheel_rr.vertex_groups.new(name='FR')
_vg = ob_wheel_rr.vertex_groups.new(name='RR')
_vg.add([0, 1, 2, 3, 4, 5, 6, 7, 8, 9, 10, 11, 12, 13, 14, 15, 16, 17, 18, 19, 20, 21, 22, 23, 24, 25, 26, 27, 28, 29, 30, 31, 32, 33, 34, 35, 36, 37, 38, 39, 40, 41, 42, 43, 44, 45, 46, 47, 48, 49, 50, 51, 52, 53, 54, 55, 56, 57, 58, 59, 60, 61, 62, 63], 1.0, 'REPLACE')
_vg = ob_wheel_rr.vertex_groups.new(name='RL')
_m = ob_wheel_rr.modifiers.new('Armature', 'ARMATURE')
_m = ob_wheel_rr.modifiers.new('Armature.001', 'ARMATURE')
_m.object = ob_armature
ob_armature.location = (0.0, 0.0, 0.0)
ob_armature.show_in_front = True
ob_armature.lineart.crease_threshold = 0.0

# ---- collection membership
col_collection.objects.link(ob_vehiclebody)
col_collection.objects.link(ob_wheel_fl)
col_collection.objects.link(ob_wheel_rl)
col_collection.objects.link(ob_wheel_fr)
col_collection.objects.link(ob_wheel_rr)
col_collection.objects.link(ob_armature)

# ---- scene / render settings (as saved in the file)
scene.frame_start = 1; scene.frame_end = 250; scene.frame_set(0)
scene.render.engine = 'BLENDER_EEVEE_NEXT'
scene.cycles.use_denoising = False
scene.cycles.samples = 128
scene.cycles.sampling_pattern = 'TABULATED_SOBOL'
scene.cycles.use_adaptive_sampling = False
scene.cycles.use_light_tree = False
scene.view_settings.view_transform = 'Filmic'
scene.unit_settings.scale_length = 0.01
bpy.context.view_layer.update()

# ---- added for rendering (the .blend has no active camera and no usable light): camera, sun
cam_auto = bpy.data.cameras.new('AutoCamera')
cam_auto.lens = 50.0
cam_auto.sensor_width = 36.0
cam_auto.clip_end = 8521.29
ob_auto_camera = bpy.data.objects.new('AutoCamera', cam_auto)
scene.collection.objects.link(ob_auto_camera)
ob_auto_camera.location = (485.545, -582.654, 393.646)
ob_auto_camera.rotation_euler = (1.09748, -7.21219e-08, 0.694738)
scene.camera = ob_auto_camera
light_auto_sun = bpy.data.lights.new('AutoSun', 'SUN')
light_auto_sun.energy = 3.0
light_auto_sun.angle = 0.0523599
ob_auto_sun = bpy.data.objects.new('AutoSun', light_auto_sun)
scene.collection.objects.link(ob_auto_sun)
ob_auto_sun.rotation_euler = (0.872665, 0.174533, 0.523599)
bpy.context.view_layer.update()
